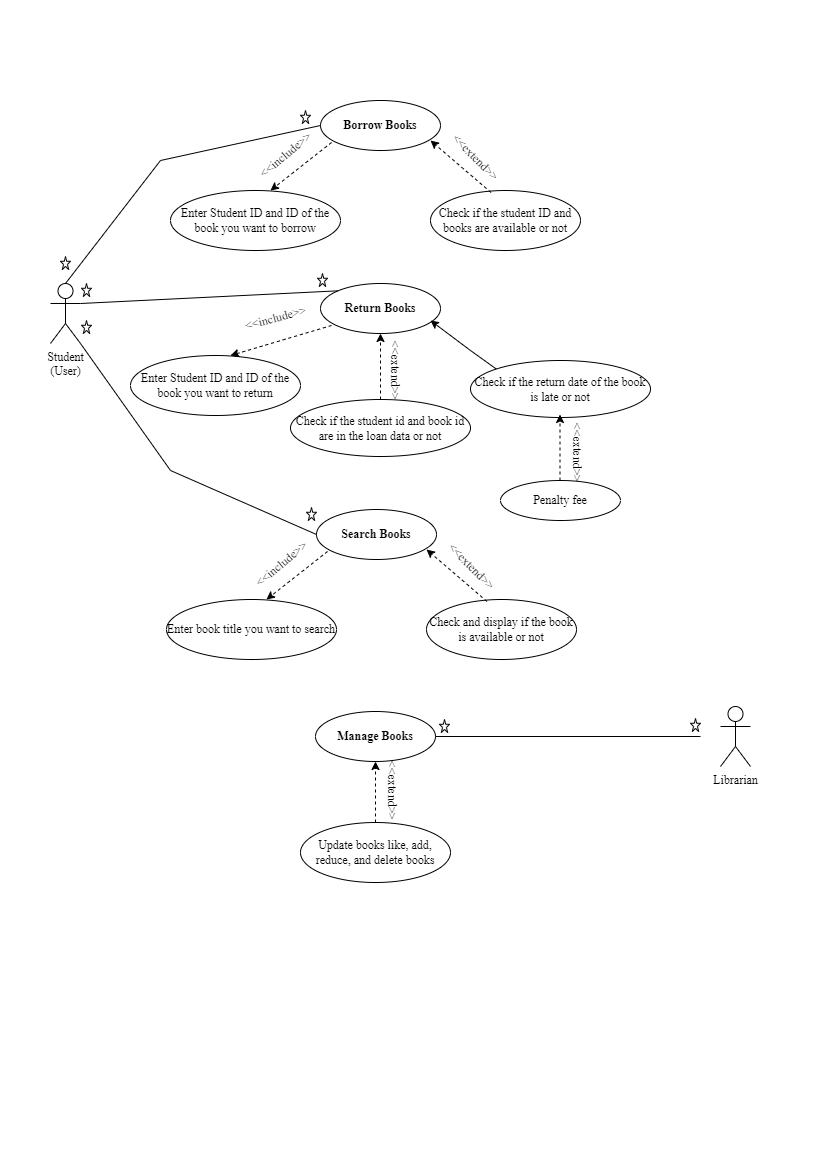

The diagram above was exported from draw.io. Its source (the exported page's mxGraphModel, read from the mxfile embedded in the PNG):
<mxGraphModel dx="880" dy="427" grid="1" gridSize="10" guides="1" tooltips="1" connect="1" arrows="1" fold="1" page="1" pageScale="1" pageWidth="827" pageHeight="1169" math="0" shadow="0">
  <root>
    <mxCell id="0" />
    <mxCell id="1" parent="0" />
    <mxCell id="S6HG0-U4B9fafAhGh14N-1" value="&lt;font face=&quot;Times New Roman&quot;&gt;Librarian&lt;/font&gt;" style="shape=umlActor;verticalLabelPosition=bottom;verticalAlign=top;html=1;outlineConnect=0;" vertex="1" parent="1">
      <mxGeometry x="720" y="706" width="30" height="60" as="geometry" />
    </mxCell>
    <mxCell id="S6HG0-U4B9fafAhGh14N-2" value="&lt;b&gt;&lt;font face=&quot;Times New Roman&quot;&gt;Borrow Books&lt;/font&gt;&lt;/b&gt;" style="ellipse;whiteSpace=wrap;html=1;" vertex="1" parent="1">
      <mxGeometry x="320" y="100" width="120" height="50" as="geometry" />
    </mxCell>
    <mxCell id="S6HG0-U4B9fafAhGh14N-3" value="&lt;font face=&quot;Times New Roman&quot;&gt;Enter Student ID and ID of the book you want to borrow&lt;/font&gt;" style="ellipse;whiteSpace=wrap;html=1;" vertex="1" parent="1">
      <mxGeometry x="170" y="190" width="170" height="60" as="geometry" />
    </mxCell>
    <mxCell id="S6HG0-U4B9fafAhGh14N-5" value="Check if the student ID and books are available or not" style="ellipse;whiteSpace=wrap;html=1;fontFamily=Times New Roman;" vertex="1" parent="1">
      <mxGeometry x="430" y="190" width="150" height="60" as="geometry" />
    </mxCell>
    <mxCell id="S6HG0-U4B9fafAhGh14N-11" value="" style="endArrow=classic;html=1;rounded=0;dashed=1;fontFamily=Times New Roman;exitX=0.092;exitY=0.84;exitDx=0;exitDy=0;exitPerimeter=0;entryX=0.588;entryY=0;entryDx=0;entryDy=0;entryPerimeter=0;" edge="1" parent="1" source="S6HG0-U4B9fafAhGh14N-2" target="S6HG0-U4B9fafAhGh14N-3">
      <mxGeometry width="50" height="50" relative="1" as="geometry">
        <mxPoint x="340" y="150" as="sourcePoint" />
        <mxPoint x="260" y="180" as="targetPoint" />
        <Array as="points" />
      </mxGeometry>
    </mxCell>
    <mxCell id="S6HG0-U4B9fafAhGh14N-12" value="&amp;lt;&amp;lt;include&amp;gt;&amp;gt;" style="text;html=1;align=center;verticalAlign=middle;resizable=0;points=[];autosize=1;strokeColor=none;fillColor=none;fontFamily=Times New Roman;rotation=-40;" vertex="1" parent="1">
      <mxGeometry x="240" y="140" width="90" height="30" as="geometry" />
    </mxCell>
    <mxCell id="S6HG0-U4B9fafAhGh14N-17" value="" style="endArrow=classic;html=1;rounded=0;dashed=1;fontFamily=Times New Roman;entryX=0.588;entryY=0;entryDx=0;entryDy=0;entryPerimeter=0;" edge="1" parent="1">
      <mxGeometry width="50" height="50" relative="1" as="geometry">
        <mxPoint x="490.54" y="192" as="sourcePoint" />
        <mxPoint x="430.00000000000006" y="140" as="targetPoint" />
        <Array as="points" />
      </mxGeometry>
    </mxCell>
    <mxCell id="S6HG0-U4B9fafAhGh14N-18" value="&amp;lt;&amp;lt;extend&amp;gt;&amp;gt;" style="text;html=1;align=center;verticalAlign=middle;resizable=0;points=[];autosize=1;strokeColor=none;fillColor=none;fontFamily=Times New Roman;rotation=45;" vertex="1" parent="1">
      <mxGeometry x="435" y="142" width="80" height="30" as="geometry" />
    </mxCell>
    <mxCell id="S6HG0-U4B9fafAhGh14N-19" value="&lt;b&gt;&lt;font face=&quot;Times New Roman&quot;&gt;Return Books&lt;/font&gt;&lt;/b&gt;" style="ellipse;whiteSpace=wrap;html=1;" vertex="1" parent="1">
      <mxGeometry x="320" y="283" width="120" height="50" as="geometry" />
    </mxCell>
    <mxCell id="S6HG0-U4B9fafAhGh14N-20" value="&lt;font face=&quot;Times New Roman&quot;&gt;Enter Student ID and ID of the book you want to return&lt;/font&gt;" style="ellipse;whiteSpace=wrap;html=1;" vertex="1" parent="1">
      <mxGeometry x="130" y="355" width="170" height="60" as="geometry" />
    </mxCell>
    <mxCell id="S6HG0-U4B9fafAhGh14N-22" value="" style="endArrow=classic;html=1;rounded=0;dashed=1;fontFamily=Times New Roman;exitX=0.092;exitY=0.84;exitDx=0;exitDy=0;exitPerimeter=0;entryX=0.588;entryY=0;entryDx=0;entryDy=0;entryPerimeter=0;" edge="1" parent="1" source="S6HG0-U4B9fafAhGh14N-19" target="S6HG0-U4B9fafAhGh14N-20">
      <mxGeometry width="50" height="50" relative="1" as="geometry">
        <mxPoint x="340" y="333" as="sourcePoint" />
        <mxPoint x="260" y="363" as="targetPoint" />
        <Array as="points" />
      </mxGeometry>
    </mxCell>
    <mxCell id="S6HG0-U4B9fafAhGh14N-23" value="&amp;lt;&amp;lt;include&amp;gt;&amp;gt;" style="text;html=1;align=center;verticalAlign=middle;resizable=0;points=[];autosize=1;strokeColor=none;fillColor=none;fontFamily=Times New Roman;rotation=-15;" vertex="1" parent="1">
      <mxGeometry x="230" y="303" width="90" height="30" as="geometry" />
    </mxCell>
    <mxCell id="S6HG0-U4B9fafAhGh14N-24" value="" style="endArrow=classic;html=1;rounded=0;dashed=1;fontFamily=Times New Roman;entryX=0.5;entryY=1;entryDx=0;entryDy=0;startArrow=none;" edge="1" parent="1" source="S6HG0-U4B9fafAhGh14N-21" target="S6HG0-U4B9fafAhGh14N-19">
      <mxGeometry width="50" height="50" relative="1" as="geometry">
        <mxPoint x="490.53999999999996" y="375" as="sourcePoint" />
        <mxPoint x="430" y="323" as="targetPoint" />
        <Array as="points" />
      </mxGeometry>
    </mxCell>
    <mxCell id="S6HG0-U4B9fafAhGh14N-25" value="&amp;lt;&amp;lt;extend&amp;gt;&amp;gt;" style="text;html=1;align=center;verticalAlign=middle;resizable=0;points=[];autosize=1;strokeColor=none;fillColor=none;fontFamily=Times New Roman;rotation=90;" vertex="1" parent="1">
      <mxGeometry x="355" y="355" width="80" height="30" as="geometry" />
    </mxCell>
    <mxCell id="S6HG0-U4B9fafAhGh14N-21" value="Check if the student id and book id are in the loan data or not" style="ellipse;whiteSpace=wrap;html=1;fontFamily=Times New Roman;" vertex="1" parent="1">
      <mxGeometry x="290" y="399" width="180" height="57" as="geometry" />
    </mxCell>
    <mxCell id="S6HG0-U4B9fafAhGh14N-27" value="Check if the return date of the book is late or not" style="ellipse;whiteSpace=wrap;html=1;fontFamily=Times New Roman;" vertex="1" parent="1">
      <mxGeometry x="470" y="360" width="180" height="57" as="geometry" />
    </mxCell>
    <mxCell id="S6HG0-U4B9fafAhGh14N-33" value="" style="endArrow=classic;html=1;rounded=0;fontFamily=Times New Roman;exitX=0;exitY=0;exitDx=0;exitDy=0;" edge="1" parent="1" source="S6HG0-U4B9fafAhGh14N-27">
      <mxGeometry width="50" height="50" relative="1" as="geometry">
        <mxPoint x="490" y="370" as="sourcePoint" />
        <mxPoint x="430" y="320" as="targetPoint" />
        <Array as="points">
          <mxPoint x="470" y="350" />
        </Array>
      </mxGeometry>
    </mxCell>
    <mxCell id="S6HG0-U4B9fafAhGh14N-34" value="Penalty fee" style="ellipse;whiteSpace=wrap;html=1;fontFamily=Times New Roman;" vertex="1" parent="1">
      <mxGeometry x="500" y="480" width="120" height="40" as="geometry" />
    </mxCell>
    <mxCell id="S6HG0-U4B9fafAhGh14N-35" value="&amp;lt;&amp;lt;extend&amp;gt;&amp;gt;" style="text;html=1;align=center;verticalAlign=middle;resizable=0;points=[];autosize=1;strokeColor=none;fillColor=none;fontFamily=Times New Roman;rotation=90;" vertex="1" parent="1">
      <mxGeometry x="537" y="437" width="80" height="30" as="geometry" />
    </mxCell>
    <mxCell id="S6HG0-U4B9fafAhGh14N-36" value="" style="endArrow=classic;html=1;rounded=0;dashed=1;fontFamily=Times New Roman;entryX=0.5;entryY=1;entryDx=0;entryDy=0;startArrow=none;" edge="1" parent="1">
      <mxGeometry width="50" height="50" relative="1" as="geometry">
        <mxPoint x="559.5" y="480" as="sourcePoint" />
        <mxPoint x="559.5" y="414" as="targetPoint" />
        <Array as="points" />
      </mxGeometry>
    </mxCell>
    <mxCell id="S6HG0-U4B9fafAhGh14N-37" value="&lt;b&gt;&lt;font face=&quot;Times New Roman&quot;&gt;Search Books&lt;/font&gt;&lt;/b&gt;" style="ellipse;whiteSpace=wrap;html=1;" vertex="1" parent="1">
      <mxGeometry x="316" y="509" width="120" height="50" as="geometry" />
    </mxCell>
    <mxCell id="S6HG0-U4B9fafAhGh14N-38" value="&lt;font face=&quot;Times New Roman&quot;&gt;Enter book title you want to search&lt;/font&gt;" style="ellipse;whiteSpace=wrap;html=1;" vertex="1" parent="1">
      <mxGeometry x="166" y="599" width="170" height="60" as="geometry" />
    </mxCell>
    <mxCell id="S6HG0-U4B9fafAhGh14N-39" value="Check and display if the book is available or not" style="ellipse;whiteSpace=wrap;html=1;fontFamily=Times New Roman;" vertex="1" parent="1">
      <mxGeometry x="426" y="599" width="150" height="60" as="geometry" />
    </mxCell>
    <mxCell id="S6HG0-U4B9fafAhGh14N-40" value="" style="endArrow=classic;html=1;rounded=0;dashed=1;fontFamily=Times New Roman;exitX=0.092;exitY=0.84;exitDx=0;exitDy=0;exitPerimeter=0;entryX=0.588;entryY=0;entryDx=0;entryDy=0;entryPerimeter=0;" edge="1" parent="1" source="S6HG0-U4B9fafAhGh14N-37" target="S6HG0-U4B9fafAhGh14N-38">
      <mxGeometry width="50" height="50" relative="1" as="geometry">
        <mxPoint x="336" y="559" as="sourcePoint" />
        <mxPoint x="256" y="589" as="targetPoint" />
        <Array as="points" />
      </mxGeometry>
    </mxCell>
    <mxCell id="S6HG0-U4B9fafAhGh14N-41" value="&amp;lt;&amp;lt;include&amp;gt;&amp;gt;" style="text;html=1;align=center;verticalAlign=middle;resizable=0;points=[];autosize=1;strokeColor=none;fillColor=none;fontFamily=Times New Roman;rotation=-40;" vertex="1" parent="1">
      <mxGeometry x="236" y="549" width="90" height="30" as="geometry" />
    </mxCell>
    <mxCell id="S6HG0-U4B9fafAhGh14N-42" value="" style="endArrow=classic;html=1;rounded=0;dashed=1;fontFamily=Times New Roman;entryX=0.588;entryY=0;entryDx=0;entryDy=0;entryPerimeter=0;" edge="1" parent="1">
      <mxGeometry width="50" height="50" relative="1" as="geometry">
        <mxPoint x="486.53999999999996" y="601" as="sourcePoint" />
        <mxPoint x="426" y="549" as="targetPoint" />
        <Array as="points" />
      </mxGeometry>
    </mxCell>
    <mxCell id="S6HG0-U4B9fafAhGh14N-43" value="&amp;lt;&amp;lt;extend&amp;gt;&amp;gt;" style="text;html=1;align=center;verticalAlign=middle;resizable=0;points=[];autosize=1;strokeColor=none;fillColor=none;fontFamily=Times New Roman;rotation=45;" vertex="1" parent="1">
      <mxGeometry x="431" y="551" width="80" height="30" as="geometry" />
    </mxCell>
    <mxCell id="S6HG0-U4B9fafAhGh14N-44" value="&lt;font face=&quot;Times New Roman&quot;&gt;&lt;b&gt;Manage Books&lt;/b&gt;&lt;/font&gt;" style="ellipse;whiteSpace=wrap;html=1;" vertex="1" parent="1">
      <mxGeometry x="315" y="711" width="120" height="50" as="geometry" />
    </mxCell>
    <mxCell id="S6HG0-U4B9fafAhGh14N-46" value="Update books like, add, reduce, and delete books" style="ellipse;whiteSpace=wrap;html=1;fontFamily=Times New Roman;" vertex="1" parent="1">
      <mxGeometry x="300" y="822" width="150" height="60" as="geometry" />
    </mxCell>
    <mxCell id="S6HG0-U4B9fafAhGh14N-49" value="" style="endArrow=classic;html=1;rounded=0;dashed=1;fontFamily=Times New Roman;entryX=0.5;entryY=1;entryDx=0;entryDy=0;exitX=0.5;exitY=0;exitDx=0;exitDy=0;" edge="1" parent="1" source="S6HG0-U4B9fafAhGh14N-46" target="S6HG0-U4B9fafAhGh14N-44">
      <mxGeometry width="50" height="50" relative="1" as="geometry">
        <mxPoint x="485.53999999999996" y="803" as="sourcePoint" />
        <mxPoint x="425" y="751" as="targetPoint" />
        <Array as="points" />
      </mxGeometry>
    </mxCell>
    <mxCell id="S6HG0-U4B9fafAhGh14N-50" value="&amp;lt;&amp;lt;extend&amp;gt;&amp;gt;" style="text;html=1;align=center;verticalAlign=middle;resizable=0;points=[];autosize=1;strokeColor=none;fillColor=none;fontFamily=Times New Roman;rotation=90;" vertex="1" parent="1">
      <mxGeometry x="352" y="775" width="80" height="30" as="geometry" />
    </mxCell>
    <mxCell id="S6HG0-U4B9fafAhGh14N-54" value="&lt;font face=&quot;Times New Roman&quot;&gt;Student&lt;br&gt;(User)&lt;br&gt;&lt;/font&gt;" style="shape=umlActor;verticalLabelPosition=bottom;verticalAlign=top;html=1;outlineConnect=0;" vertex="1" parent="1">
      <mxGeometry x="50" y="283" width="30" height="60" as="geometry" />
    </mxCell>
    <mxCell id="S6HG0-U4B9fafAhGh14N-56" value="" style="verticalLabelPosition=bottom;verticalAlign=top;html=1;shape=mxgraph.basic.star;fontFamily=Times New Roman;" vertex="1" parent="1">
      <mxGeometry x="690" y="718" width="10" height="13" as="geometry" />
    </mxCell>
    <mxCell id="S6HG0-U4B9fafAhGh14N-57" value="" style="endArrow=none;html=1;rounded=0;fontFamily=Times New Roman;exitX=1;exitY=0.5;exitDx=0;exitDy=0;" edge="1" parent="1" source="S6HG0-U4B9fafAhGh14N-44">
      <mxGeometry width="50" height="50" relative="1" as="geometry">
        <mxPoint x="570" y="766" as="sourcePoint" />
        <mxPoint x="700" y="736" as="targetPoint" />
      </mxGeometry>
    </mxCell>
    <mxCell id="S6HG0-U4B9fafAhGh14N-58" value="" style="verticalLabelPosition=bottom;verticalAlign=top;html=1;shape=mxgraph.basic.star;fontFamily=Times New Roman;" vertex="1" parent="1">
      <mxGeometry x="439" y="719" width="10" height="13" as="geometry" />
    </mxCell>
    <mxCell id="S6HG0-U4B9fafAhGh14N-62" value="" style="endArrow=none;html=1;rounded=0;fontFamily=Times New Roman;exitX=0.5;exitY=0;exitDx=0;exitDy=0;exitPerimeter=0;entryX=0;entryY=0.5;entryDx=0;entryDy=0;" edge="1" parent="1" source="S6HG0-U4B9fafAhGh14N-54" target="S6HG0-U4B9fafAhGh14N-2">
      <mxGeometry width="50" height="50" relative="1" as="geometry">
        <mxPoint x="60" y="180" as="sourcePoint" />
        <mxPoint x="110" y="130" as="targetPoint" />
        <Array as="points">
          <mxPoint x="160" y="160" />
        </Array>
      </mxGeometry>
    </mxCell>
    <mxCell id="S6HG0-U4B9fafAhGh14N-63" value="" style="endArrow=none;html=1;rounded=0;fontFamily=Times New Roman;exitX=1;exitY=0.3333333333333333;exitDx=0;exitDy=0;exitPerimeter=0;entryX=0;entryY=0;entryDx=0;entryDy=0;" edge="1" parent="1" source="S6HG0-U4B9fafAhGh14N-54" target="S6HG0-U4B9fafAhGh14N-19">
      <mxGeometry width="50" height="50" relative="1" as="geometry">
        <mxPoint x="116" y="320" as="sourcePoint" />
        <mxPoint x="166" y="270" as="targetPoint" />
      </mxGeometry>
    </mxCell>
    <mxCell id="S6HG0-U4B9fafAhGh14N-64" value="" style="endArrow=none;html=1;rounded=0;fontFamily=Times New Roman;exitX=1;exitY=1;exitDx=0;exitDy=0;exitPerimeter=0;entryX=0;entryY=0.5;entryDx=0;entryDy=0;" edge="1" parent="1" source="S6HG0-U4B9fafAhGh14N-54" target="S6HG0-U4B9fafAhGh14N-37">
      <mxGeometry width="50" height="50" relative="1" as="geometry">
        <mxPoint x="340" y="450" as="sourcePoint" />
        <mxPoint x="390" y="400" as="targetPoint" />
        <Array as="points">
          <mxPoint x="170" y="470" />
        </Array>
      </mxGeometry>
    </mxCell>
    <mxCell id="S6HG0-U4B9fafAhGh14N-65" value="" style="verticalLabelPosition=bottom;verticalAlign=top;html=1;shape=mxgraph.basic.star;fontFamily=Times New Roman;" vertex="1" parent="1">
      <mxGeometry x="60" y="256" width="10" height="13" as="geometry" />
    </mxCell>
    <mxCell id="S6HG0-U4B9fafAhGh14N-67" value="" style="verticalLabelPosition=bottom;verticalAlign=top;html=1;shape=mxgraph.basic.star;fontFamily=Times New Roman;" vertex="1" parent="1">
      <mxGeometry x="300" y="110" width="10" height="13" as="geometry" />
    </mxCell>
    <mxCell id="S6HG0-U4B9fafAhGh14N-68" value="" style="verticalLabelPosition=bottom;verticalAlign=top;html=1;shape=mxgraph.basic.star;fontFamily=Times New Roman;" vertex="1" parent="1">
      <mxGeometry x="81" y="320" width="10" height="13" as="geometry" />
    </mxCell>
    <mxCell id="S6HG0-U4B9fafAhGh14N-69" value="" style="verticalLabelPosition=bottom;verticalAlign=top;html=1;shape=mxgraph.basic.star;fontFamily=Times New Roman;" vertex="1" parent="1">
      <mxGeometry x="306" y="507" width="10" height="13" as="geometry" />
    </mxCell>
    <mxCell id="S6HG0-U4B9fafAhGh14N-71" value="" style="verticalLabelPosition=bottom;verticalAlign=top;html=1;shape=mxgraph.basic.star;fontFamily=Times New Roman;" vertex="1" parent="1">
      <mxGeometry x="81" y="283" width="10" height="13" as="geometry" />
    </mxCell>
    <mxCell id="S6HG0-U4B9fafAhGh14N-73" value="" style="verticalLabelPosition=bottom;verticalAlign=top;html=1;shape=mxgraph.basic.star;fontFamily=Times New Roman;" vertex="1" parent="1">
      <mxGeometry x="317" y="273" width="10" height="13" as="geometry" />
    </mxCell>
  </root>
</mxGraphModel>